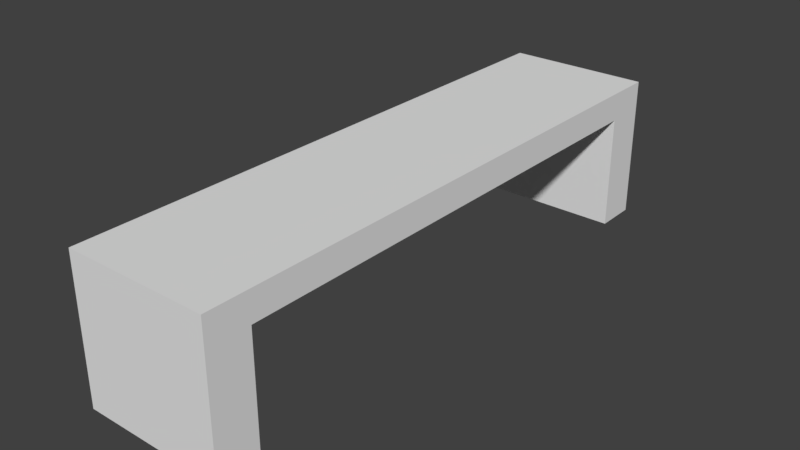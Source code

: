 # Source: Bench.blend  (saved by Blender 2.79.0; exported with 4.5.12 LTS)
import bpy
from mathutils import Matrix  # noqa: F401  (used for matrix-valued properties, if any)

bpy.ops.wm.read_factory_settings(use_empty=True)
scene = bpy.context.scene
scene.name = 'Scene'

# ---- collections
col_collection_1 = bpy.data.collections.new('Collection 1'); scene.collection.children.link(col_collection_1)

# ---- materials (node trees are filled in below, after node groups)
mat_material = bpy.data.materials.new('Material')
mat_material.alpha_threshold = 0.0
mat_material.use_transparent_shadow = False
mat_material.roughness = 0.5
mat_material.line_color = (0.0, 0.0, 0.0, 1.0)

# ---- material node trees

# ---- world
world_world = bpy.data.worlds.new('World'); scene.world = world_world
world_world.color = (0.05088, 0.05088, 0.05088)
world_world.use_sun_shadow = False
world_world.sun_shadow_jitter_overblur = 0.0
world_world.cycles.sampling_method = 'MANUAL'

# ---- meshes
me_cube = bpy.data.meshes.new('Cube')
me_cube.from_pydata([(1.0, 3.421, -0.1983), (1.0, -3.421, -0.1983), (-1.0, -3.421, -0.1983), (-1.0, 3.421, -0.1983), (1.0, 3.421, 0.1983), (1.0, -3.421, 0.1983), (-1.0, -3.421, 0.1983), (-1.0, 3.421, 0.1983), (1.0, -4.014, -0.1983), (1.0, -4.014, 0.1983), (-1.0, -4.014, 0.1983), (-1.0, -4.014, -0.1983), (1.0, 4.014, 0.1983), (1.0, 4.014, -0.1983), (-1.0, 4.014, -0.1983), (-1.0, 4.014, 0.1983), (1.0, -3.421, -1.795), (1.0, -4.014, -1.795), (-1.0, -4.014, -1.795), (-1.0, -3.421, -1.795), (-1.0, 3.421, -1.795), (-1.0, 4.014, -1.795), (1.0, 4.014, -1.795), (1.0, 3.421, -1.795)], [], [(0, 1, 2, 3), (4, 7, 6, 5), (0, 4, 5, 1), (8, 17, 16, 1), (2, 6, 7, 3), (16, 17, 18, 19), (8, 9, 10, 11), (5, 9, 8, 1), (6, 10, 9, 5), (2, 11, 10, 6), (12, 13, 14, 15), (0, 13, 12, 4), (7, 15, 14, 3), (4, 12, 15, 7), (11, 18, 17, 8), (2, 19, 18, 11), (1, 16, 19, 2), (20, 21, 22, 23), (14, 21, 20, 3), (13, 22, 21, 14), (0, 23, 22, 13), (3, 20, 23, 0)])
_uv = me_cube.uv_layers.new(name='UVMap')
_uv.uv.foreach_set('vector', [0.7517, 0.6649, 0.1823, 0.6649, 0.1823, 0.4984, 0.7517, 0.4984, 0.7847, 0.166, 0.7847, 0.3324, 0.2153, 0.3324, 0.2153, 0.166, 0.7847, 0.133, 0.7847, 0.166, 0.2153, 0.166, 0.2153, 0.133, 0.166, 0.133, 0.166, 0.0001102, 0.2153, 0.0001102, 0.2153, 0.133, 0.2153, 0.3654, 0.2153, 0.3324, 0.7847, 0.3324, 0.7847, 0.3654, 0.04945, 0.6649, 0.0001101, 0.6649, 0.00011, 0.4984, 0.04945, 0.4984, 0.133, 0.166, 0.166, 0.166, 0.166, 0.3324, 0.133, 0.3324, 0.2153, 0.166, 0.166, 0.166, 0.166, 0.133, 0.2153, 0.133, 0.2153, 0.3324, 0.166, 0.3324, 0.166, 0.166, 0.2153, 0.166, 0.2153, 0.3654, 0.166, 0.3654, 0.166, 0.3324, 0.2153, 0.3324, 0.834, 0.166, 0.867, 0.166, 0.867, 0.3324, 0.834, 0.3324, 0.7847, 0.133, 0.834, 0.133, 0.834, 0.166, 0.7847, 0.166, 0.7847, 0.3324, 0.834, 0.3324, 0.834, 0.3654, 0.7847, 0.3654, 0.7847, 0.166, 0.834, 0.166, 0.834, 0.3324, 0.7847, 0.3324, 0.133, 0.3324, 0.0001102, 0.3324, 0.00011, 0.166, 0.133, 0.166, 0.2153, 0.3654, 0.2153, 0.4982, 0.166, 0.4982, 0.166, 0.3654, 0.1823, 0.6649, 0.04945, 0.6649, 0.04945, 0.4984, 0.1823, 0.4984, 0.8846, 0.4984, 0.9339, 0.4984, 0.9339, 0.6649, 0.8846, 0.6649, 0.834, 0.3654, 0.834, 0.4982, 0.7847, 0.4982, 0.7847, 0.3654, 0.867, 0.166, 0.9999, 0.166, 0.9999, 0.3324, 0.867, 0.3324, 0.7847, 0.133, 0.7847, 0.00011, 0.834, 0.00011, 0.834, 0.133, 0.7517, 0.4984, 0.8846, 0.4984, 0.8846, 0.6649, 0.7517, 0.6649])
me_cube.materials.append(mat_material)
me_cube.use_remesh_preserve_volume = False
me_cube.use_remesh_preserve_attributes = False
me_cube.use_mirror_vertex_groups = False
me_cube.update()

# ---- objects
ob_cube = bpy.data.objects.new('Cube', me_cube)

# ---- transforms, parenting, visibility, modifiers, constraints
ob_cube.location = (0.0, 0.0, 0.0)
ob_cube.lock_rotations_4d = False
ob_cube.empty_display_type = 'ARROWS'
ob_cube.lineart.crease_threshold = 0.0

# ---- collection membership
col_collection_1.objects.link(ob_cube)

# ---- scene / render settings (as saved in the file)
scene.frame_start = 1; scene.frame_end = 250; scene.frame_set(0)
scene.render.engine = 'BLENDER_EEVEE_NEXT'
scene.render.resolution_percentage = 50
scene.render.dither_intensity = 0.0
scene.cycles.use_denoising = False
scene.cycles.samples = 128
scene.cycles.sampling_pattern = 'TABULATED_SOBOL'
scene.cycles.use_adaptive_sampling = False
scene.cycles.use_light_tree = False
scene.cycles.blur_glossy = 0.0
scene.cycles.sample_clamp_indirect = 0.0
scene.view_settings.view_transform = 'Standard'
bpy.context.view_layer.update()

# ---- added for rendering (the .blend has no active camera and no usable light): camera, sun
cam_auto = bpy.data.cameras.new('AutoCamera')
cam_auto.lens = 50.0
cam_auto.sensor_width = 36.0
cam_auto.clip_end = 1000.0
ob_auto_camera = bpy.data.objects.new('AutoCamera', cam_auto)
scene.collection.objects.link(ob_auto_camera)
ob_auto_camera.location = (7.8742, -9.44904, 5.50115)
ob_auto_camera.rotation_euler = (1.09748, -7.21219e-08, 0.694738)
scene.camera = ob_auto_camera
light_auto_sun = bpy.data.lights.new('AutoSun', 'SUN')
light_auto_sun.energy = 3.0
light_auto_sun.angle = 0.0523599
ob_auto_sun = bpy.data.objects.new('AutoSun', light_auto_sun)
scene.collection.objects.link(ob_auto_sun)
ob_auto_sun.rotation_euler = (0.872665, 0.174533, 0.523599)
bpy.context.view_layer.update()
